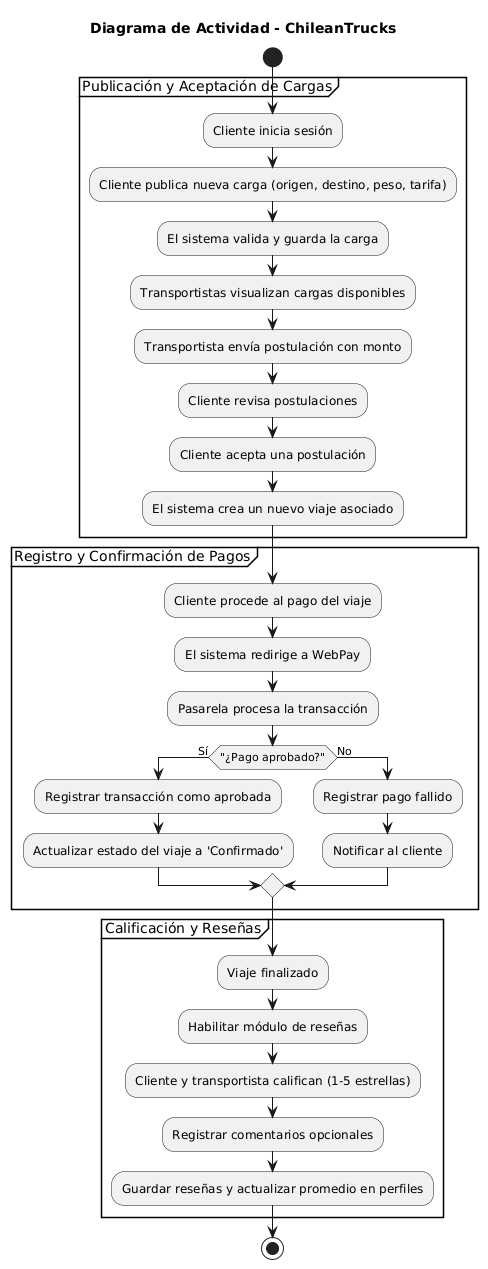

The diagram above was rendered by PlantUML. Its source (embedded in the PNG):
@startuml
title Diagrama de Actividad - ChileanTrucks

start

partition "Publicación y Aceptación de Cargas" {
    :Cliente inicia sesión;
    :Cliente publica nueva carga (origen, destino, peso, tarifa);
    :El sistema valida y guarda la carga;
    :Transportistas visualizan cargas disponibles;
    :Transportista envía postulación con monto;
    :Cliente revisa postulaciones;
    :Cliente acepta una postulación;
    :El sistema crea un nuevo viaje asociado;
}

partition "Registro y Confirmación de Pagos" {
    :Cliente procede al pago del viaje;
    :El sistema redirige a WebPay;
    :Pasarela procesa la transacción;
    if ("¿Pago aprobado?") then (Sí)
        :Registrar transacción como aprobada;
        :Actualizar estado del viaje a 'Confirmado';
    else (No)
        :Registrar pago fallido;
        :Notificar al cliente;
    endif
}

partition "Calificación y Reseñas" {
    :Viaje finalizado;
    :Habilitar módulo de reseñas;
    :Cliente y transportista califican (1-5 estrellas);
    :Registrar comentarios opcionales;
    :Guardar reseñas y actualizar promedio en perfiles;
}

stop
@enduml